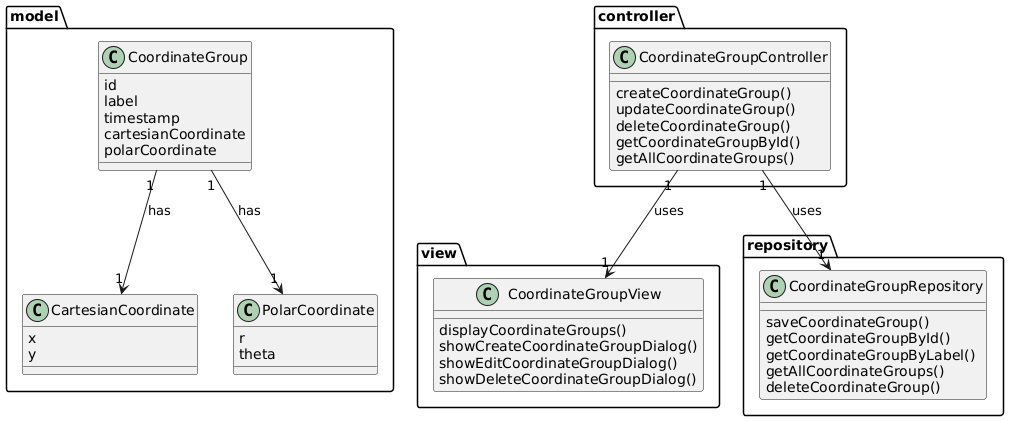

The diagram above was rendered by PlantUML. Its source (embedded in the PNG):
@startuml
package model {
    class CoordinateGroup {
        id
        label
        timestamp
        cartesianCoordinate
        polarCoordinate
    }

    class CartesianCoordinate {
        x
        y
    }

    class PolarCoordinate {
        r
        theta
    }

    CoordinateGroup "1" --> "1" CartesianCoordinate : has
    CoordinateGroup "1" --> "1" PolarCoordinate : has
}

package controller {
    class CoordinateGroupController {
        createCoordinateGroup()
        updateCoordinateGroup()
        deleteCoordinateGroup()
        getCoordinateGroupById()
        getAllCoordinateGroups()
    }
}

package view {
    class CoordinateGroupView {
        displayCoordinateGroups()
        showCreateCoordinateGroupDialog()
        showEditCoordinateGroupDialog()
        showDeleteCoordinateGroupDialog()
    }
}

package repository {
    class CoordinateGroupRepository {
        saveCoordinateGroup()
        getCoordinateGroupById()
        getCoordinateGroupByLabel()
        getAllCoordinateGroups()
        deleteCoordinateGroup()
    }
}

CoordinateGroupController "1" --> "1" CoordinateGroupRepository : uses
CoordinateGroupController "1" --> "1" CoordinateGroupView : uses
@enduml